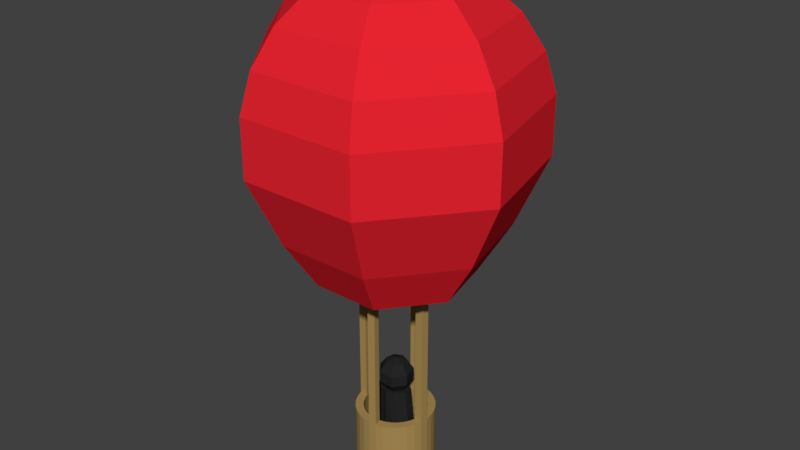 # Source: balloon.blend  (saved by Blender 2.79.0; exported with 4.5.12 LTS)
import bpy
from mathutils import Matrix  # noqa: F401  (used for matrix-valued properties, if any)

bpy.ops.wm.read_factory_settings(use_empty=True)
scene = bpy.context.scene
scene.name = 'Scene'

# ---- collections
col_collection_1 = bpy.data.collections.new('Collection 1'); scene.collection.children.link(col_collection_1)

# ---- materials (node trees are filled in below, after node groups)
mat_korg_color = bpy.data.materials.new('korg_color')
mat_korg_color.alpha_threshold = 0.0
mat_korg_color.use_transparent_shadow = False
mat_korg_color.diffuse_color = (0.3931, 0.2606, 0.08828, 1.0)
mat_korg_color.roughness = 0.5
mat_balloon_color = bpy.data.materials.new('balloon_color')
mat_balloon_color.alpha_threshold = 0.0
mat_balloon_color.use_transparent_shadow = False
mat_balloon_color.diffuse_color = (0.8, 0.01814, 0.02998, 1.0)
mat_balloon_color.roughness = 0.5
mat_black = bpy.data.materials.new('black')
mat_black.alpha_threshold = 0.0
mat_black.use_transparent_shadow = False
mat_black.diffuse_color = (0.01885, 0.01885, 0.01885, 1.0)
mat_black.roughness = 0.5

# ---- material node trees

# ---- world
world_world = bpy.data.worlds.new('World'); scene.world = world_world
world_world.color = (0.05088, 0.05088, 0.05088)
world_world.use_sun_shadow = False
world_world.sun_shadow_jitter_overblur = 0.0
world_world.cycles.sampling_method = 'MANUAL'

# ---- meshes
me_cylinder = bpy.data.meshes.new('Cylinder')
me_cylinder.from_pydata([(0.0, 1.0, -1.0), (0.0, 1.0, 1.0), (0.1951, 0.9808, -1.0), (0.1951, 0.9808, 1.0), (0.3827, 0.9239, -1.0), (0.3827, 0.9239, 1.0), (0.5556, 0.8315, -1.0), (0.5556, 0.8315, 1.0), (0.7071, 0.7071, -1.0), (0.7071, 0.7071, 1.0), (0.8315, 0.5556, -1.0), (0.8315, 0.5556, 1.0), (0.9239, 0.3827, -1.0), (0.9239, 0.3827, 1.0), (0.9808, 0.1951, -1.0), (0.9808, 0.1951, 1.0), (1.0, 7.55e-08, -1.0), (1.0, 7.55e-08, 1.0), (0.9808, -0.1951, -1.0), (0.9808, -0.1951, 1.0), (0.9239, -0.3827, -1.0), (0.9239, -0.3827, 1.0), (0.8315, -0.5556, -1.0), (0.8315, -0.5556, 1.0), (0.7071, -0.7071, -1.0), (0.7071, -0.7071, 1.0), (0.5556, -0.8315, -1.0), (0.5556, -0.8315, 1.0), (0.3827, -0.9239, -1.0), (0.3827, -0.9239, 1.0), (0.1951, -0.9808, -1.0), (0.1951, -0.9808, 1.0), (-3.258e-07, -1.0, -1.0), (-3.258e-07, -1.0, 1.0), (-0.1951, -0.9808, -1.0), (-0.1951, -0.9808, 1.0), (-0.3827, -0.9239, -1.0), (-0.3827, -0.9239, 1.0), (-0.5556, -0.8315, -1.0), (-0.5556, -0.8315, 1.0), (-0.7071, -0.7071, -1.0), (-0.7071, -0.7071, 1.0), (-0.8315, -0.5556, -1.0), (-0.8315, -0.5556, 1.0), (-0.9239, -0.3827, -1.0), (-0.9239, -0.3827, 1.0), (-0.9808, -0.1951, -1.0), (-0.9808, -0.1951, 1.0), (-1.0, 9.656e-07, -1.0), (-1.0, 9.656e-07, 1.0), (-0.9808, 0.1951, -1.0), (-0.9808, 0.1951, 1.0), (-0.9239, 0.3827, -1.0), (-0.9239, 0.3827, 1.0), (-0.8315, 0.5556, -1.0), (-0.8315, 0.5556, 1.0), (-0.7071, 0.7071, -1.0), (-0.7071, 0.7071, 1.0), (-0.5556, 0.8315, -1.0), (-0.5556, 0.8315, 1.0), (-0.3827, 0.9239, -1.0), (-0.3827, 0.9239, 1.0), (-0.1951, 0.9808, -1.0), (-0.1951, 0.9808, 1.0), (0.7867, 1.704e-07, 1.0), (0.7765, -0.1951, 1.0), (-0.8088, 8.805e-07, 1.0), (-0.7896, -0.1951, 1.0), (0.01858, 0.8113, 1.0), (-0.1769, 0.7957, 1.0), (0.1789, -0.8162, 1.0), (-0.01661, -0.8314, 1.0), (0.0, 1.0, 6.333), (1.0, 7.55e-08, 6.333), (0.9808, -0.1951, 6.333), (0.1951, -0.9808, 6.333), (-3.258e-07, -1.0, 6.333), (-0.9808, -0.1951, 6.333), (-1.0, 9.656e-07, 6.333), (-0.1951, 0.9808, 6.333), (0.7867, 1.704e-07, 6.333), (0.7765, -0.1951, 6.333), (-0.8088, 8.805e-07, 6.333), (-0.7896, -0.1951, 6.333), (0.01858, 0.8113, 6.333), (-0.1769, 0.7957, 6.333), (0.1789, -0.8162, 6.333), (-0.01661, -0.8314, 6.333), (0.02762, -0.03804, 6.333), (-0.03241, -0.04277, 6.333), (0.0, 0.8515, -0.8601), (-0.05699, 0.8041, 1.0), (0.1661, 0.8352, -0.8601), (0.1553, 0.7807, 1.0), (0.3259, 0.7867, -0.8601), (0.3046, 0.7354, 1.0), (0.4731, 0.708, -0.8601), (0.4422, 0.6619, 1.0), (0.6021, 0.6021, -0.8601), (0.5629, 0.5629, 1.0), (0.708, 0.4731, -0.8601), (0.6619, 0.4422, 1.0), (0.7867, 0.3259, -0.8601), (0.7354, 0.3046, 1.0), (0.8352, 0.1661, -0.8601), (0.7807, 0.1553, 1.0), (0.8515, 7.55e-08, -0.8601), (0.8047, -0.059, 1.0), (0.8352, -0.1661, -0.8601), (0.7986, -0.1032, 1.0), (0.7867, -0.3259, -0.8601), (0.7354, -0.3046, 1.0), (0.708, -0.4731, -0.8601), (0.6619, -0.4422, 1.0), (0.6021, -0.6021, -0.8601), (0.5629, -0.5629, 1.0), (0.4731, -0.708, -0.8601), (0.4422, -0.6619, 1.0), (0.3259, -0.7867, -0.8601), (0.3046, -0.7354, 1.0), (0.1661, -0.8352, -0.8601), (0.101, -0.7998, 1.0), (-3.258e-07, -0.8515, -0.8601), (0.05699, -0.8041, 1.0), (-0.1661, -0.8352, -0.8601), (-0.1553, -0.7807, 1.0), (-0.3259, -0.7867, -0.8601), (-0.3046, -0.7354, 1.0), (-0.4731, -0.708, -0.8601), (-0.4422, -0.6619, 1.0), (-0.6021, -0.6021, -0.8601), (-0.5629, -0.5629, 1.0), (-0.708, -0.4731, -0.8601), (-0.6619, -0.4422, 1.0), (-0.7867, -0.3259, -0.8601), (-0.7354, -0.3046, 1.0), (-0.8352, -0.1661, -0.8601), (-0.7986, -0.1032, 1.0), (-0.8515, 9.656e-07, -0.8601), (-0.8047, -0.05899, 1.0), (-0.8352, 0.1661, -0.8601), (-0.7807, 0.1553, 1.0), (-0.7867, 0.3259, -0.8601), (-0.7354, 0.3046, 1.0), (-0.708, 0.4731, -0.8601), (-0.6619, 0.4422, 1.0), (-0.6021, 0.6021, -0.8601), (-0.5629, 0.5629, 1.0), (-0.4731, 0.708, -0.8601), (-0.4422, 0.6619, 1.0), (-0.3259, 0.7867, -0.8601), (-0.3046, 0.7354, 1.0), (-0.1661, 0.8352, -0.8601), (-0.101, 0.7998, 1.0), (0.9271, -0.1479, 1.0), (0.9245, -0.05463, 1.0), (-0.9458, -0.1511, 1.0), (-0.9407, -0.0581, 1.0), (-0.1379, 0.9422, 1.0), (-0.04599, 0.9522, 1.0), (0.04784, -0.9725, 1.0), (0.1397, -0.9624, 1.0), (-0.1057, 0.8712, 6.216), (0.8761, -0.1123, 6.217), (0.8694, -0.07225, 6.214), (0.06633, -0.8751, 6.216), (0.1057, -0.8712, 6.216), (-0.8694, -0.07225, 6.214), (-0.8761, -0.1123, 6.217), (-0.06633, 0.8751, 6.216), (0.9268, -0.1476, 6.32), (0.9243, -0.05479, 6.324), (-0.945, -0.1503, 6.311), (-0.9407, -0.0581, 6.333), (-0.0729, 0.8878, 6.168), (-0.09967, 0.888, 6.169), (0.04808, -0.9722, 6.321), (0.1397, -0.9624, 6.33), (0.02762, -0.03804, 6.537), (-0.03241, -0.04277, 6.537), (0.0, 0.9911, 17.15), (0.0, 1.902, 16.54), (0.0, 2.659, 15.59), (0.0, 3.2, 14.36), (0.0, 3.482, 12.96), (0.0, 3.482, 10.86), (-8.702e-09, 2.697, 8.358), (-8.155e-09, 1.929, 6.621), (-8.155e-09, 1.38, 6.375), (-8.155e-09, 0.7191, 6.321), (-8.155e-09, 5.471e-07, 6.289), (-4.153e-07, 2e-07, 17.36), (0.7749, 0.618, 17.15), (1.487, 1.186, 16.54), (2.079, 1.658, 15.59), (2.502, 1.995, 14.36), (2.722, 2.171, 12.96), (2.722, 2.171, 10.86), (2.108, 1.681, 8.358), (1.508, 1.203, 6.621), (1.079, 0.8603, 6.375), (0.5622, 0.4483, 6.321), (0.9663, -0.2205, 17.15), (1.854, -0.4232, 16.54), (2.592, -0.5916, 15.59), (3.12, -0.7121, 14.36), (3.395, -0.7749, 12.96), (3.395, -0.7749, 10.86), (2.629, -0.6, 8.358), (1.881, -0.4292, 6.621), (1.345, -0.3071, 6.375), (0.701, -0.16, 6.321), (0.43, -0.893, 17.15), (0.8252, -1.714, 16.54), (1.154, -2.395, 15.59), (1.388, -2.883, 14.36), (1.511, -3.137, 12.96), (1.511, -3.137, 10.86), (1.17, -2.429, 8.358), (0.8369, -1.738, 6.621), (0.5987, -1.243, 6.375), (0.312, -0.6479, 6.321), (-0.43, -0.893, 17.15), (-0.8252, -1.714, 16.54), (-1.154, -2.395, 15.59), (-1.388, -2.883, 14.36), (-1.511, -3.137, 12.96), (-1.511, -3.137, 10.86), (-1.17, -2.429, 8.358), (-0.8369, -1.738, 6.621), (-0.5987, -1.243, 6.375), (-0.312, -0.6479, 6.321), (-0.9663, -0.2205, 17.15), (-1.854, -0.4232, 16.54), (-2.592, -0.5916, 15.59), (-3.12, -0.7121, 14.36), (-3.395, -0.7749, 12.96), (-3.395, -0.7749, 10.86), (-2.629, -0.6, 8.358), (-1.881, -0.4292, 6.621), (-1.345, -0.3071, 6.375), (-0.701, -0.16, 6.321), (-0.7749, 0.618, 17.15), (-1.487, 1.186, 16.54), (-2.079, 1.658, 15.59), (-2.502, 1.995, 14.36), (-2.722, 2.171, 12.96), (-2.722, 2.171, 10.86), (-2.108, 1.681, 8.358), (-1.508, 1.203, 6.621), (-1.079, 0.8603, 6.375), (-0.5622, 0.4483, 6.321)], [], [(0, 1, 3, 2), (2, 3, 5, 4), (4, 5, 7, 6), (6, 7, 9, 8), (8, 9, 11, 10), (10, 11, 13, 12), (12, 13, 15, 14), (14, 15, 17, 16), (16, 17, 19, 18), (18, 19, 21, 20), (20, 21, 23, 22), (22, 23, 25, 24), (24, 25, 27, 26), (26, 27, 29, 28), (28, 29, 31, 30), (30, 31, 33, 32), (32, 33, 35, 34), (34, 35, 37, 36), (36, 37, 39, 38), (38, 39, 41, 40), (40, 41, 43, 42), (42, 43, 45, 44), (44, 45, 47, 46), (46, 47, 49, 48), (48, 49, 51, 50), (50, 51, 53, 52), (52, 53, 55, 54), (54, 55, 57, 56), (56, 57, 59, 58), (58, 59, 61, 60), (60, 61, 63, 62), (62, 63, 1, 0), (0, 2, 4, 6, 8, 10, 12, 14, 16, 18, 20, 22, 24, 26, 28, 30, 32, 34, 36, 38, 40, 42, 44, 46, 48, 50, 52, 54, 56, 58, 60, 62), (69, 68, 84, 85), (71, 33, 76, 87), (17, 64, 80, 73), (49, 47, 77, 78), (73, 80, 81, 74), (84, 72, 79, 85), (77, 83, 82, 78), (75, 86, 87, 76), (65, 19, 74, 81), (1, 63, 79, 72), (64, 65, 81, 80), (66, 49, 78, 82), (70, 71, 87, 86), (47, 67, 83, 77), (31, 70, 86, 75), (67, 66, 82, 83), (33, 31, 75, 76), (68, 1, 72, 84), (19, 17, 73, 74), (63, 69, 85, 79), (80, 81, 88), (86, 87, 89, 88), (83, 82, 89), (84, 85, 89, 88), (90, 92, 93, 91), (92, 94, 95, 93), (94, 96, 97, 95), (96, 98, 99, 97), (98, 100, 101, 99), (100, 102, 103, 101), (102, 104, 105, 103), (104, 106, 107, 105), (106, 108, 109, 107), (108, 110, 111, 109), (110, 112, 113, 111), (112, 114, 115, 113), (114, 116, 117, 115), (116, 118, 119, 117), (118, 120, 121, 119), (120, 122, 123, 121), (122, 124, 125, 123), (124, 126, 127, 125), (126, 128, 129, 127), (128, 130, 131, 129), (130, 132, 133, 131), (132, 134, 135, 133), (134, 136, 137, 135), (136, 138, 139, 137), (138, 140, 141, 139), (140, 142, 143, 141), (142, 144, 145, 143), (144, 146, 147, 145), (146, 148, 149, 147), (148, 150, 151, 149), (150, 152, 153, 151), (152, 90, 91, 153), (90, 152, 150, 148, 146, 144, 142, 140, 138, 136, 134, 132, 130, 128, 126, 124, 122, 120, 118, 116, 114, 112, 110, 108, 106, 104, 102, 100, 98, 96, 94, 92), (159, 175, 174, 158), (161, 177, 166, 123), (107, 163, 170, 154), (139, 168, 167, 137), (163, 164, 171, 170), (174, 175, 169, 162), (167, 168, 172, 173), (165, 166, 177, 176), (155, 171, 164, 109), (91, 162, 169, 153), (154, 170, 171, 155), (156, 172, 168, 139), (160, 176, 177, 161), (137, 167, 173, 157), (121, 165, 176, 160), (157, 173, 172, 156), (123, 166, 165, 121), (158, 174, 162, 91), (109, 164, 163, 107), (153, 169, 175, 159), (170, 178, 171), (176, 178, 179, 177), (173, 179, 172), (174, 178, 179, 175), (3, 1, 91, 93), (5, 3, 93, 95), (7, 5, 95, 97), (9, 7, 97, 99), (11, 9, 99, 101), (13, 11, 101, 103), (15, 13, 103, 105), (17, 15, 105, 107), (21, 19, 109, 111), (23, 21, 111, 113), (25, 23, 113, 115), (27, 25, 115, 117), (29, 27, 117, 119), (31, 29, 119, 121), (35, 33, 123, 125), (37, 35, 125, 127), (39, 37, 127, 129), (41, 39, 129, 131), (43, 41, 131, 133), (45, 43, 133, 135), (47, 45, 135, 137), (51, 49, 139, 141), (53, 51, 141, 143), (55, 53, 143, 145), (57, 55, 145, 147), (59, 57, 147, 149), (61, 59, 149, 151), (63, 61, 151, 153), (49, 66, 156, 139), (70, 31, 121, 160), (33, 71, 161, 123), (67, 47, 137, 157), (64, 17, 107, 154), (19, 65, 155, 109), (65, 64, 154, 155), (66, 67, 157, 156), (1, 68, 158, 91), (69, 63, 153, 159), (68, 69, 159, 158), (71, 70, 160, 161), (84, 88, 178, 174), (80, 88, 178, 170), (89, 82, 172, 179), (86, 88, 178, 176), (83, 89, 179, 173), (88, 81, 171, 178), (89, 85, 175, 179), (89, 87, 177, 179), (182, 181, 193, 194), (189, 188, 200, 201), (186, 185, 197, 198), (183, 182, 194, 195), (190, 189, 201), (180, 191, 192), (187, 186, 198, 199), (184, 183, 195, 196), (181, 180, 192, 193), (188, 187, 199, 200), (185, 184, 196, 197), (200, 199, 209, 210), (197, 196, 206, 207), (194, 193, 203, 204), (201, 200, 210, 211), (198, 197, 207, 208), (195, 194, 204, 205), (190, 201, 211), (192, 191, 202), (199, 198, 208, 209), (196, 195, 205, 206), (193, 192, 202, 203), (204, 203, 213, 214), (211, 210, 220, 221), (208, 207, 217, 218), (205, 204, 214, 215), (190, 211, 221), (202, 191, 212), (209, 208, 218, 219), (206, 205, 215, 216), (203, 202, 212, 213), (210, 209, 219, 220), (207, 206, 216, 217), (215, 214, 224, 225), (190, 221, 231), (212, 191, 222), (219, 218, 228, 229), (216, 215, 225, 226), (213, 212, 222, 223), (220, 219, 229, 230), (217, 216, 226, 227), (214, 213, 223, 224), (221, 220, 230, 231), (218, 217, 227, 228), (229, 228, 238, 239), (226, 225, 235, 236), (223, 222, 232, 233), (230, 229, 239, 240), (227, 226, 236, 237), (224, 223, 233, 234), (231, 230, 240, 241), (228, 227, 237, 238), (225, 224, 234, 235), (190, 231, 241), (222, 191, 232), (233, 232, 242, 243), (240, 239, 249, 250), (237, 236, 246, 247), (234, 233, 243, 244), (241, 240, 250, 251), (238, 237, 247, 248), (235, 234, 244, 245), (190, 241, 251), (232, 191, 242), (239, 238, 248, 249), (236, 235, 245, 246), (244, 243, 181, 182), (251, 250, 188, 189), (248, 247, 185, 186), (245, 244, 182, 183), (190, 251, 189), (242, 191, 180), (249, 248, 186, 187), (246, 245, 183, 184), (243, 242, 180, 181), (250, 249, 187, 188), (247, 246, 184, 185)])
me_cylinder.polygons.foreach_set('material_index', [0, 0, 0, 0, 0, 0, 0, 0, 0, 0, 0, 0, 0, 0, 0, 0, 0, 0, 0, 0, 0, 0, 0, 0, 0, 0, 0, 0, 0, 0, 0, 0, 0, 0, 0, 0, 0, 0, 0, 0, 0, 0, 0, 0, 0, 0, 0, 0, 0, 0, 0, 0, 0, 0, 0, 0, 0, 0, 0, 0, 0, 0, 0, 0, 0, 0, 0, 0, 0, 0, 0, 0, 0, 0, 0, 0, 0, 0, 0, 0, 0, 0, 0, 0, 0, 0, 0, 0, 0, 0, 0, 0, 0, 0, 0, 0, 0, 0, 0, 0, 0, 0, 0, 0, 0, 0, 0, 0, 0, 0, 0, 0, 0, 0, 0, 0, 0, 0, 0, 0, 0, 0, 0, 0, 0, 0, 0, 0, 0, 0, 0, 0, 0, 0, 0, 0, 0, 0, 0, 0, 0, 0, 0, 0, 0, 0, 0, 0, 0, 0, 0, 0, 0, 0, 0, 0, 0, 0, 0, 0, 0, 0, 1, 1, 1, 1, 1, 1, 1, 1, 1, 1, 1, 1, 1, 1, 1, 1, 1, 1, 1, 1, 1, 1, 1, 1, 1, 1, 1, 1, 1, 1, 1, 1, 1, 1, 1, 1, 1, 1, 1, 1, 1, 1, 1, 1, 1, 1, 1, 1, 1, 1, 1, 1, 1, 1, 1, 1, 1, 1, 1, 1, 1, 1, 1, 1, 1, 1, 1, 1, 1, 1, 1, 1, 1, 1, 1, 1, 1])
me_cylinder.materials.append(mat_korg_color)
me_cylinder.materials.append(mat_balloon_color)
me_cylinder.use_remesh_preserve_volume = False
me_cylinder.use_remesh_preserve_attributes = False
me_cylinder.use_mirror_vertex_groups = False
me_cylinder.update()
me_cylinder_001 = bpy.data.meshes.new('Cylinder.001')
me_cylinder_001.from_pydata([(0.0, 1.0, -1.0), (0.04353, 0.8648, 0.9775), (0.5878, 0.809, -1.0), (0.2885, 0.809, 1.0), (0.9511, 0.309, -1.0), (0.6517, 0.309, 1.0), (0.9511, -0.309, -1.0), (0.6517, -0.309, 1.0), (0.5878, -0.809, -1.0), (0.2885, -0.809, 1.0), (-8.742e-08, -1.0, -1.0), (-8.742e-08, -1.0, 1.0), (-0.5878, -0.809, -1.0), (-0.3373, -0.809, 1.0), (-0.9511, -0.309, -1.0), (-0.7005, -0.309, 1.0), (-0.9511, 0.309, -1.0), (-0.7005, 0.309, 1.0), (-0.5878, 0.809, -1.0), (-0.4025, 0.809, 1.0), (0.06129, 0.6784, 1.863), (0.06129, 1.135, 1.606), (0.06129, 1.135, 1.288), (0.06129, 0.6784, 1.031), (0.06129, -0.06072, 0.9329), (0.3965, 0.4001, 1.863), (0.6037, 0.685, 1.606), (0.6037, 0.685, 1.288), (0.3965, 0.4001, 1.031), (0.4793, -0.2252, 1.863), (0.7377, -0.3269, 1.606), (0.7377, -0.3269, 1.288), (0.4793, -0.2252, 1.031), (0.2473, -0.7267, 1.863), (0.3623, -1.138, 1.606), (0.3623, -1.138, 1.288), (0.2473, -0.7267, 1.031), (0.06129, -0.06072, 1.961), (-0.1248, -0.7267, 1.863), (-0.2397, -1.138, 1.606), (-0.2397, -1.138, 1.288), (-0.1248, -0.7267, 1.031), (-0.3568, -0.2252, 1.863), (-0.6151, -0.3269, 1.606), (-0.6151, -0.3269, 1.288), (-0.3568, -0.2252, 1.031), (-0.274, 0.4001, 1.863), (-0.4812, 0.685, 1.606), (-0.4812, 0.685, 1.288), (-0.274, 0.4001, 1.031)], [], [(0, 1, 3, 2), (2, 3, 5, 4), (4, 5, 7, 6), (6, 7, 9, 8), (8, 9, 11, 10), (10, 11, 13, 12), (12, 13, 15, 14), (14, 15, 17, 16), (3, 1, 19, 17, 15, 13, 11, 9, 7, 5), (16, 17, 19, 18), (18, 19, 1, 0), (0, 2, 4, 6, 8, 10, 12, 14, 16, 18), (24, 23, 28), (22, 21, 26, 27), (20, 37, 25), (23, 22, 27, 28), (21, 20, 25, 26), (28, 27, 31, 32), (26, 25, 29, 30), (24, 28, 32), (27, 26, 30, 31), (25, 37, 29), (32, 31, 35, 36), (30, 29, 33, 34), (24, 32, 36), (31, 30, 34, 35), (29, 37, 33), (36, 35, 40, 41), (34, 33, 38, 39), (24, 36, 41), (35, 34, 39, 40), (33, 37, 38), (41, 40, 44, 45), (39, 38, 42, 43), (24, 41, 45), (40, 39, 43, 44), (38, 37, 42), (45, 44, 48, 49), (43, 42, 46, 47), (24, 45, 49), (44, 43, 47, 48), (42, 37, 46), (49, 48, 22, 23), (47, 46, 20, 21), (24, 49, 23), (48, 47, 21, 22), (46, 37, 20)])
me_cylinder_001.materials.append(mat_black)
me_cylinder_001.use_remesh_preserve_volume = False
me_cylinder_001.use_remesh_preserve_attributes = False
me_cylinder_001.use_mirror_vertex_groups = False
me_cylinder_001.update()

# ---- objects
ob_balloon_mesh = bpy.data.objects.new('balloon_mesh', me_cylinder)
ob_person_mesh = bpy.data.objects.new('person_mesh', me_cylinder_001)

# ---- transforms, parenting, visibility, modifiers, constraints
ob_balloon_mesh.location = (0.0, 0.0, 0.3631)
ob_balloon_mesh.scale = (0.5399, 0.5399, 0.3705)
ob_balloon_mesh.lineart.crease_threshold = 0.0
ob_person_mesh.parent = ob_balloon_mesh
ob_person_mesh.matrix_parent_inverse = Matrix(((1.852, 0.0, 0.0, 0.0), (0.0, 1.852, 0.0, 0.0), (0.0, 0.0, 2.699, -0.9802), (0.0, 0.0, 0.0, 1.0)))
ob_person_mesh.location = (0.0, 0.0, 0.5528)
ob_person_mesh.scale = (0.3376, 0.1959, 0.4791)
ob_person_mesh.lineart.crease_threshold = 0.0

# ---- collection membership
col_collection_1.objects.link(ob_balloon_mesh)
col_collection_1.objects.link(ob_person_mesh)

# ---- scene / render settings (as saved in the file)
scene.frame_start = 1; scene.frame_end = 250; scene.frame_set(1)
scene.render.engine = 'BLENDER_EEVEE_NEXT'
scene.render.resolution_percentage = 50
scene.render.dither_intensity = 0.0
scene.cycles.use_denoising = False
scene.cycles.samples = 128
scene.cycles.sampling_pattern = 'TABULATED_SOBOL'
scene.cycles.use_adaptive_sampling = False
scene.cycles.use_light_tree = False
scene.cycles.blur_glossy = 0.0
scene.cycles.sample_clamp_indirect = 0.0
scene.view_settings.view_transform = 'Standard'
bpy.context.view_layer.update()

# ---- added for rendering (the .blend has no active camera and no usable light): camera, sun
cam_auto = bpy.data.cameras.new('AutoCamera')
cam_auto.lens = 50.0
cam_auto.sensor_width = 36.0
cam_auto.clip_end = 1000.0
ob_auto_camera = bpy.data.objects.new('AutoCamera', cam_auto)
scene.collection.objects.link(ob_auto_camera)
ob_auto_camera.location = (7.87573, -9.35778, 9.69337)
ob_auto_camera.rotation_euler = (1.09748, -7.21219e-08, 0.694738)
scene.camera = ob_auto_camera
light_auto_sun = bpy.data.lights.new('AutoSun', 'SUN')
light_auto_sun.energy = 3.0
light_auto_sun.angle = 0.0523599
ob_auto_sun = bpy.data.objects.new('AutoSun', light_auto_sun)
scene.collection.objects.link(ob_auto_sun)
ob_auto_sun.rotation_euler = (0.872665, 0.174533, 0.523599)
bpy.context.view_layer.update()
